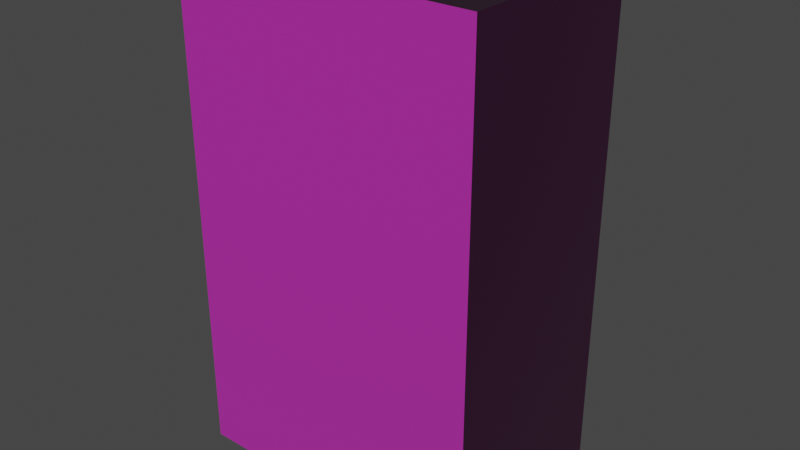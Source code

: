 # Source: wardrobe.blend  (saved by Blender 3.0.42; exported with 4.5.12 LTS)
import bpy
from mathutils import Matrix  # noqa: F401  (used for matrix-valued properties, if any)

bpy.ops.wm.read_factory_settings(use_empty=True)
scene = bpy.context.scene
scene.name = 'Scene'

# ---- collections
col_collection = bpy.data.collections.new('Collection'); scene.collection.children.link(col_collection)

# ---- images (referenced by path relative to the original .blend; pixels are not part of the script)
import os
ASSET_DIR = os.environ.get("B2B_ASSET_DIR", "")  # directory of the original .blend (textures are referenced by path, not embedded)
HERE = os.path.dirname(os.path.abspath(__file__))  # packed textures are extracted next to this script under _unpacked/

def load_image(name, relpath, width, height, colorspace="sRGB"):
    """Load a texture the original file referenced (path relative to the .blend, or extracted next to this script)."""
    p = next((c for c in (os.path.join(HERE, relpath), os.path.join(ASSET_DIR, relpath)) if relpath and os.path.exists(c)), "")
    if p:
        img = bpy.data.images.load(p, check_existing=True)
        img.name = name
    else:  # same state as the original file: an image datablock whose file is absent (Cycles renders it pink)
        img = bpy.data.images.new(name, width, height)
        img.source = "FILE"
        img.filepath = "//" + (relpath or name)
    img.colorspace_settings.name = colorspace
    return img
img_wood049_1k_roughness_jpg = load_image('Wood049_1K_Roughness.jpg', 'Wood049_1K_Roughness.jpg', 1024, 1024, 'Non-Color')
img_wood049_1k_normalgl_jpg = load_image('Wood049_1K_NormalGL.jpg', 'Wood049_1K_NormalGL.jpg', 1024, 1024, 'Non-Color')
img_wood049_1k_color_jpg = load_image('Wood049_1K_Color.jpg', 'Wood049_1K_Color.jpg', 1024, 1024, 'sRGB')

# ---- materials (node trees are filled in below, after node groups)
mat_woodmaterial = bpy.data.materials.new('WoodMaterial')
mat_woodmaterial.use_transparent_shadow = False

# ---- material node trees
mat_woodmaterial.use_nodes = True; mat_woodmaterial.node_tree.nodes.clear()
_N = mat_woodmaterial.node_tree.nodes; _L = mat_woodmaterial.node_tree.links
n0 = _N.new('ShaderNodeBsdfPrincipled'); n0.name = 'Principled BSDF'; n0.location = (10, 300)
n0.distribution = 'GGX'
n0.subsurface_method = 'RANDOM_WALK_SKIN'
n0.inputs[3].default_value = 1.45
n0.inputs[27].default_value = (0.0, 0.0, 0.0, 1.0)
n0.inputs[28].default_value = 1.0
n1 = _N.new('ShaderNodeOutputMaterial'); n1.name = 'Material Output'; n1.location = (300, 300)
n2 = _N.new('ShaderNodeTexImage'); n2.name = 'Image Texture.002'; n2.location = (-399, 25)
n2.image = img_wood049_1k_roughness_jpg
n3 = _N.new('ShaderNodeNormalMap'); n3.name = 'Normal Map'; n3.location = (-250, -246)
n4 = _N.new('ShaderNodeTexImage'); n4.name = 'Image Texture.001'; n4.location = (-566, -270)
n4.image = img_wood049_1k_normalgl_jpg
n5 = _N.new('ShaderNodeTexImage'); n5.name = 'Image Texture'; n5.location = (-545, 307)
n5.image = img_wood049_1k_color_jpg
n6 = _N.new('ShaderNodeMix'); n6.name = 'Mix'; n6.location = (-225, 289)
n6.data_type = 'RGBA'
n6.inputs[7].default_value = (0.2199, 0.07572, 0.002147, 1.0)
_L.new(n0.outputs[0], n1.inputs[0])
_L.new(n4.outputs[0], n3.inputs[1])
_L.new(n2.outputs[0], n0.inputs[2])
_L.new(n5.outputs[0], n6.inputs[6])
_L.new(n3.outputs[0], n0.inputs[5])
_L.new(n6.outputs[2], n0.inputs[0])
n1.is_active_output = True

# ---- world
world_world = bpy.data.worlds.new('World'); scene.world = world_world
world_world.use_nodes = True; world_world.node_tree.nodes.clear()
_N = world_world.node_tree.nodes; _L = world_world.node_tree.links
n0 = _N.new('ShaderNodeOutputWorld'); n0.name = 'World Output'; n0.location = (300, 300)
n1 = _N.new('ShaderNodeBackground'); n1.name = 'Background'; n1.location = (10, 300)
n1.inputs[0].default_value = (0.05088, 0.05088, 0.05088, 1.0)
_L.new(n1.outputs[0], n0.inputs[0])
n0.is_active_output = True
world_world.color = (0.05088, 0.05088, 0.05088)
world_world.use_sun_shadow = False
world_world.sun_shadow_jitter_overblur = 0.0

# ---- meshes
me_cube = bpy.data.meshes.new('Cube')
me_cube.from_pydata([(0.9292, 1.0, 0.9292), (0.9292, 1.0, -0.9292), (1.0, -1.0, 1.0), (1.0, -1.0, -1.0), (-0.9292, 1.0, 0.9292), (-0.9292, 1.0, -0.9292), (-1.0, -1.0, 1.0), (-1.0, -1.0, -1.0), (1.0, 1.0, -1.0), (-1.0, 1.0, -1.0), (1.0, 1.0, 1.0), (-1.0, 1.0, 1.0), (0.9292, -0.7745, -0.9292), (-0.9292, -0.7745, -0.9292), (0.9292, -0.7745, 0.9292), (-0.9292, -0.7745, 0.9292), (-1.0, 1.0, -1.234), (-1.0, -1.0, -1.234), (1.0, 1.0, -1.234), (1.0, -1.0, -1.234)], [], [(10, 11, 6, 2), (3, 2, 6, 7), (7, 6, 11, 9), (7, 9, 16, 17), (8, 10, 2, 3), (5, 4, 15, 13), (5, 1, 8, 9), (1, 0, 10, 8), (4, 5, 9, 11), (0, 4, 11, 10), (13, 15, 14, 12), (1, 5, 13, 12), (4, 0, 14, 15), (0, 1, 12, 14), (16, 18, 19, 17), (8, 3, 19, 18), (9, 8, 18, 16), (3, 7, 17, 19)])
_uv = me_cube.uv_layers.new(name='UVMap')
_uv.uv.foreach_set('vector', [0.5828, -0.3938, 1.545, -0.3938, 1.545, 0.5681, 0.5828, 0.5681, 0.5828, -0.1691, 0.5828, 0.7928, -0.3791, 0.7928, -0.3791, -0.1691, -0.3791, -0.1691, -0.3791, 0.7928, -1.341, 0.7928, -1.341, -0.1691, -0.3791, -0.1691, -1.341, -0.1691, -1.341, -0.2814, -0.3791, -0.2814, 0.5828, -1.243, 0.5828, -0.2814, -0.3791, -0.2814, -0.3791, -1.243, -0.4875, 0.7928, -0.4875, 1.687, -1.341, 1.687, -1.341, 0.7928, -0.4131, -1.209, -1.307, -1.209, -1.341, -1.243, -0.3791, -1.243, -1.307, -1.209, -1.307, -0.3155, -1.341, -0.2814, -1.341, -1.243, -0.4131, -0.3155, -0.4131, -1.209, -0.3791, -1.243, -0.3791, -0.2814, -1.307, -0.3155, -0.4131, -0.3155, -0.3791, -0.2814, -1.341, -0.2814, 1.477, 0.5681, 1.477, 1.462, 0.5828, 1.462, 0.5828, 0.5681, 2.33, 0.5681, 2.33, 1.462, 1.477, 1.462, 1.477, 0.5681, 1.436, 1.462, 1.436, 2.356, 0.5828, 2.356, 0.5828, 1.462, -0.4875, 1.687, -0.4875, 0.7928, 0.3659, 0.7928, 0.3659, 1.687, 0.5828, -1.356, 1.545, -1.356, 1.545, -0.3938, 0.5828, -0.3938, 0.5828, -1.243, -0.3791, -1.243, -0.3791, -1.356, 0.5828, -1.356, -0.3791, -1.243, -1.341, -1.243, -1.341, -1.356, -0.3791, -1.356, 0.5828, -0.1691, -0.3791, -0.1691, -0.3791, -0.2814, 0.5828, -0.2814])
me_cube.materials.append(mat_woodmaterial)
me_cube.use_remesh_preserve_volume = False
me_cube.use_remesh_preserve_attributes = False
me_cube.use_mirror_vertex_groups = False
me_cube.update()
me_cube_002 = bpy.data.meshes.new('Cube.002')
me_cube_002.from_pydata([(-0.4322, -0.08563, -0.8994), (-0.4322, -0.08563, 0.9147), (-0.4322, 0.008049, -0.8994), (-0.4322, 0.008049, 0.9147), (-9.403e-06, -0.08563, -0.8994), (-9.403e-06, -0.08563, 0.9147), (-9.403e-06, 0.008049, -0.8994), (-9.403e-06, 0.008049, 0.9147)], [], [(0, 1, 3, 2), (2, 3, 7, 6), (6, 7, 5, 4), (4, 5, 1, 0), (2, 6, 4, 0), (7, 3, 1, 5)])
_uv = me_cube_002.uv_layers.new(name='UVMap')
_uv.uv.foreach_set('vector', [1.843, -0.4832, 1.843, 0.3892, 1.798, 0.3892, 1.798, -0.4832, 1.96, -1.356, 1.96, -0.4832, 1.753, -0.4832, 1.753, -1.356, 1.798, -0.4832, 1.798, 0.3892, 1.753, 0.3892, 1.753, -0.4832, 1.753, -0.4832, 1.753, 0.3892, 1.545, 0.3892, 1.545, -0.4832, 1.616, 1.462, 1.616, 1.67, 1.571, 1.67, 1.571, 1.462, 1.571, 1.462, 1.571, 1.67, 1.526, 1.67, 1.526, 1.462])
me_cube_002.materials.append(mat_woodmaterial)
me_cube_002.use_remesh_fix_poles = True
me_cube_002.use_remesh_preserve_attributes = False
me_cube_002.update()
me_cube_003 = bpy.data.meshes.new('Cube.003')
me_cube_003.from_pydata([(4.47e-06, -0.08445, -0.9125), (4.47e-06, -0.08445, 0.9015), (4.47e-06, 0.009234, -0.9125), (4.47e-06, 0.009234, 0.9015), (0.4322, -0.08445, -0.9125), (0.4322, -0.08445, 0.9015), (0.4322, 0.009234, -0.9125), (0.4322, 0.009234, 0.9015)], [], [(0, 1, 3, 2), (2, 3, 7, 6), (6, 7, 5, 4), (4, 5, 1, 0), (2, 6, 4, 0), (7, 3, 1, 5)])
_uv = me_cube_003.uv_layers.new(name='UVMap')
_uv.uv.foreach_set('vector', [1.888, -0.4832, 1.888, 0.3892, 1.843, 0.3892, 1.843, -0.4832, 1.753, -1.356, 1.753, -0.4832, 1.545, -0.4832, 1.545, -1.356, 1.933, -0.4832, 1.933, 0.3892, 1.888, 0.3892, 1.888, -0.4832, 0.5738, 0.7928, 0.5738, 1.665, 0.3659, 1.665, 0.3659, 0.7928, 1.436, 1.67, 1.436, 1.462, 1.481, 1.462, 1.481, 1.67, 1.481, 1.67, 1.481, 1.462, 1.526, 1.462, 1.526, 1.67])
me_cube_003.materials.append(mat_woodmaterial)
me_cube_003.use_remesh_fix_poles = True
me_cube_003.use_remesh_preserve_attributes = False
me_cube_003.update()
me_cube_001 = bpy.data.meshes.new('Cube.001')
me_cube_001.from_pydata([(-1.0, -1.0, -1.0), (-1.0, -1.0, 1.0), (-1.0, 1.0, -1.0), (-1.0, 1.0, 1.0), (1.0, -1.0, -1.0), (1.0, -1.0, 1.0), (1.0, 1.0, -1.0), (1.0, 1.0, 1.0)], [], [(0, 1, 3, 2), (2, 3, 7, 6), (6, 7, 5, 4), (4, 5, 1, 0), (2, 6, 4, 0), (7, 3, 1, 5)])
_uv = me_cube_001.uv_layers.new(name='UVMap')
_uv.uv.foreach_set('vector', [0.375, 0.0, 0.625, 0.0, 0.625, 0.25, 0.375, 0.25, 0.375, 0.25, 0.625, 0.25, 0.625, 0.5, 0.375, 0.5, 0.375, 0.5, 0.625, 0.5, 0.625, 0.75, 0.375, 0.75, 0.375, 0.75, 0.625, 0.75, 0.625, 1.0, 0.375, 1.0, 0.125, 0.5, 0.375, 0.5, 0.375, 0.75, 0.125, 0.75, 0.625, 0.5, 0.875, 0.5, 0.875, 0.75, 0.625, 0.75])
me_cube_001.use_remesh_fix_poles = True
me_cube_001.use_remesh_preserve_attributes = False
me_cube_001.update()
me_cube_004 = bpy.data.meshes.new('Cube.004')
me_cube_004.from_pydata([(-1.0, -1.0, -1.0), (-1.0, -1.0, 1.0), (-1.0, 1.0, -1.0), (-1.0, 1.0, 1.0), (1.0, -1.0, -1.0), (1.0, -1.0, 1.0), (1.0, 1.0, -1.0), (1.0, 1.0, 1.0)], [], [(0, 1, 3, 2), (2, 3, 7, 6), (6, 7, 5, 4), (4, 5, 1, 0), (2, 6, 4, 0), (7, 3, 1, 5)])
_uv = me_cube_004.uv_layers.new(name='UVMap')
_uv.uv.foreach_set('vector', [0.375, 0.0, 0.625, 0.0, 0.625, 0.25, 0.375, 0.25, 0.375, 0.25, 0.625, 0.25, 0.625, 0.5, 0.375, 0.5, 0.375, 0.5, 0.625, 0.5, 0.625, 0.75, 0.375, 0.75, 0.375, 0.75, 0.625, 0.75, 0.625, 1.0, 0.375, 1.0, 0.125, 0.5, 0.375, 0.5, 0.375, 0.75, 0.125, 0.75, 0.625, 0.5, 0.875, 0.5, 0.875, 0.75, 0.625, 0.75])
me_cube_004.use_remesh_fix_poles = True
me_cube_004.use_remesh_preserve_attributes = False
me_cube_004.update()

# ---- objects
ob_body = bpy.data.objects.new('Body', me_cube)
ob_ldoor = bpy.data.objects.new('LDoor', me_cube_002)
ob_rdoor = bpy.data.objects.new('RDoor', me_cube_003)
ob_rdoorhandle = bpy.data.objects.new('RDoorHandle', me_cube_001)
ob_ldoorhandle = bpy.data.objects.new('LDoorHandle', me_cube_004)

# ---- transforms, parenting, visibility, modifiers, constraints
ob_body.location = (0.0, 0.0, 0.0)
ob_body.scale = (0.67, 0.43, 0.98)
ob_body.lock_rotations_4d = False
ob_body.empty_display_type = 'ARROWS'
ob_body.lineart.crease_threshold = 0.0
ob_ldoor.location = (0.6318, 0.4321, -0.008834)
ob_ldoor.scale = (1.46, 1.0, 1.0)
ob_rdoor.location = (-0.6339, 0.4309, 0.004283)
ob_rdoor.scale = (1.46, 1.0, 1.0)
ob_rdoorhandle.parent = ob_rdoor
ob_rdoorhandle.matrix_parent_inverse = Matrix(((0.6849, -0.0, 0.0, 0.4342), (-0.0, 1.0, -0.0, -0.4309), (0.0, 0.0, 1.0, -0.004283), (-0.0, 0.0, -0.0, 1.0)))
ob_rdoorhandle.location = (-0.07448, 0.4518, -0.04408)
ob_rdoorhandle.scale = (0.01888, 0.02535, -0.06678)
ob_ldoorhandle.parent = ob_ldoor
ob_ldoorhandle.matrix_parent_inverse = Matrix(((0.6849, -0.0, 0.0, -0.4327), (-0.0, 1.0, -0.0, -0.4321), (0.0, -0.0, 1.0, 0.008834), (-0.0, 0.0, -0.0, 1.0)))
ob_ldoorhandle.location = (0.06681, 0.4518, -0.04408)
ob_ldoorhandle.scale = (0.01888, 0.02535, -0.06678)

# ---- collection membership
col_collection.objects.link(ob_body)
col_collection.objects.link(ob_ldoor)
col_collection.objects.link(ob_rdoor)
col_collection.objects.link(ob_rdoorhandle)
col_collection.objects.link(ob_ldoorhandle)

# ---- scene / render settings (as saved in the file)
scene.frame_start = 1; scene.frame_end = 250; scene.frame_set(0)
scene.render.engine = 'BLENDER_EEVEE_NEXT'
scene.cycles.sampling_pattern = 'TABULATED_SOBOL'
scene.cycles.use_light_tree = False
scene.view_settings.view_transform = 'Filmic'
bpy.context.view_layer.update()

# ---- added for rendering (the .blend has no active camera and no usable light): camera, sun
cam_auto = bpy.data.cameras.new('AutoCamera')
cam_auto.lens = 50.0
cam_auto.sensor_width = 36.0
cam_auto.clip_end = 1000.0
ob_auto_camera = bpy.data.objects.new('AutoCamera', cam_auto)
scene.collection.objects.link(ob_auto_camera)
ob_auto_camera.location = (2.5186, -2.99876, 1.90039)
ob_auto_camera.rotation_euler = (1.09748, -7.21219e-08, 0.694738)
scene.camera = ob_auto_camera
light_auto_sun = bpy.data.lights.new('AutoSun', 'SUN')
light_auto_sun.energy = 3.0
light_auto_sun.angle = 0.0523599
ob_auto_sun = bpy.data.objects.new('AutoSun', light_auto_sun)
scene.collection.objects.link(ob_auto_sun)
ob_auto_sun.rotation_euler = (0.872665, 0.174533, 0.523599)
bpy.context.view_layer.update()
